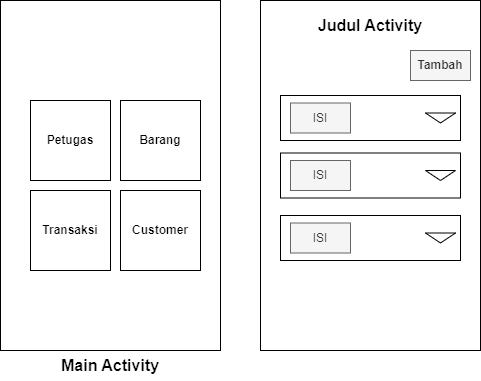

The diagram above was exported from draw.io. Its source (the exported page's mxGraphModel, read from the mxfile embedded in the PNG):
<mxGraphModel dx="878" dy="509" grid="1" gridSize="10" guides="1" tooltips="1" connect="1" arrows="1" fold="1" page="1" pageScale="1" pageWidth="1100" pageHeight="850" math="0" shadow="0">
  <root>
    <mxCell id="0" />
    <mxCell id="1" parent="0" />
    <mxCell id="Go3zLBL2mD0DtdgsUF5E-17" value="" style="rounded=0;whiteSpace=wrap;html=1;" vertex="1" parent="1">
      <mxGeometry x="690" y="160" width="60" height="30" as="geometry" />
    </mxCell>
    <mxCell id="Go3zLBL2mD0DtdgsUF5E-2" value="" style="rounded=0;whiteSpace=wrap;html=1;" vertex="1" parent="1">
      <mxGeometry x="280" y="110" width="220" height="350" as="geometry" />
    </mxCell>
    <mxCell id="Go3zLBL2mD0DtdgsUF5E-3" value="" style="whiteSpace=wrap;html=1;aspect=fixed;" vertex="1" parent="1">
      <mxGeometry x="310" y="210" width="80" height="80" as="geometry" />
    </mxCell>
    <mxCell id="Go3zLBL2mD0DtdgsUF5E-4" value="" style="whiteSpace=wrap;html=1;aspect=fixed;" vertex="1" parent="1">
      <mxGeometry x="400" y="210" width="80" height="80" as="geometry" />
    </mxCell>
    <mxCell id="Go3zLBL2mD0DtdgsUF5E-5" value="" style="whiteSpace=wrap;html=1;aspect=fixed;" vertex="1" parent="1">
      <mxGeometry x="400" y="300" width="80" height="80" as="geometry" />
    </mxCell>
    <mxCell id="Go3zLBL2mD0DtdgsUF5E-6" value="" style="whiteSpace=wrap;html=1;aspect=fixed;" vertex="1" parent="1">
      <mxGeometry x="310" y="300" width="80" height="80" as="geometry" />
    </mxCell>
    <mxCell id="Go3zLBL2mD0DtdgsUF5E-8" value="Petugas" style="text;html=1;strokeColor=none;fillColor=none;align=center;verticalAlign=middle;whiteSpace=wrap;rounded=0;fontStyle=1" vertex="1" parent="1">
      <mxGeometry x="320" y="235" width="60" height="30" as="geometry" />
    </mxCell>
    <mxCell id="Go3zLBL2mD0DtdgsUF5E-9" value="Barang" style="text;html=1;strokeColor=none;fillColor=none;align=center;verticalAlign=middle;whiteSpace=wrap;rounded=0;fontStyle=1" vertex="1" parent="1">
      <mxGeometry x="410" y="235" width="60" height="30" as="geometry" />
    </mxCell>
    <mxCell id="Go3zLBL2mD0DtdgsUF5E-10" value="Transaksi" style="text;html=1;strokeColor=none;fillColor=none;align=center;verticalAlign=middle;whiteSpace=wrap;rounded=0;fontStyle=1" vertex="1" parent="1">
      <mxGeometry x="320" y="325" width="60" height="30" as="geometry" />
    </mxCell>
    <mxCell id="Go3zLBL2mD0DtdgsUF5E-11" value="Customer" style="text;html=1;strokeColor=none;fillColor=none;align=center;verticalAlign=middle;whiteSpace=wrap;rounded=0;fontStyle=1" vertex="1" parent="1">
      <mxGeometry x="410" y="325" width="60" height="30" as="geometry" />
    </mxCell>
    <mxCell id="Go3zLBL2mD0DtdgsUF5E-12" value="&lt;b&gt;&lt;font style=&quot;font-size: 16px;&quot;&gt;Main Activity&lt;/font&gt;&lt;/b&gt;" style="text;html=1;strokeColor=none;fillColor=none;align=center;verticalAlign=middle;whiteSpace=wrap;rounded=0;" vertex="1" parent="1">
      <mxGeometry x="335" y="460" width="110" height="30" as="geometry" />
    </mxCell>
    <mxCell id="Go3zLBL2mD0DtdgsUF5E-14" value="" style="rounded=0;whiteSpace=wrap;html=1;" vertex="1" parent="1">
      <mxGeometry x="540" y="110" width="220" height="350" as="geometry" />
    </mxCell>
    <mxCell id="Go3zLBL2mD0DtdgsUF5E-15" value="&lt;b&gt;&lt;font style=&quot;font-size: 16px;&quot;&gt;Judul Activity&lt;/font&gt;&lt;/b&gt;" style="text;html=1;strokeColor=none;fillColor=none;align=center;verticalAlign=middle;whiteSpace=wrap;rounded=0;" vertex="1" parent="1">
      <mxGeometry x="595" y="120" width="110" height="30" as="geometry" />
    </mxCell>
    <mxCell id="Go3zLBL2mD0DtdgsUF5E-16" value="Tambah" style="text;html=1;strokeColor=#666666;fillColor=#f5f5f5;align=center;verticalAlign=middle;whiteSpace=wrap;rounded=0;fontStyle=1;fontColor=#333333;strokeWidth=1;" vertex="1" parent="1">
      <mxGeometry x="690" y="160" width="60" height="30" as="geometry" />
    </mxCell>
    <mxCell id="Go3zLBL2mD0DtdgsUF5E-18" value="" style="rounded=0;whiteSpace=wrap;html=1;" vertex="1" parent="1">
      <mxGeometry x="560" y="205" width="180" height="45" as="geometry" />
    </mxCell>
    <mxCell id="Go3zLBL2mD0DtdgsUF5E-19" value="ISI" style="text;html=1;align=center;verticalAlign=middle;whiteSpace=wrap;rounded=0;strokeWidth=1;fillColor=#f5f5f5;fontColor=#333333;strokeColor=#666666;" vertex="1" parent="1">
      <mxGeometry x="570" y="212.5" width="60" height="30" as="geometry" />
    </mxCell>
    <mxCell id="Go3zLBL2mD0DtdgsUF5E-21" value="" style="triangle;whiteSpace=wrap;html=1;direction=south;" vertex="1" parent="1">
      <mxGeometry x="705" y="222.5" width="30" height="10" as="geometry" />
    </mxCell>
    <mxCell id="Go3zLBL2mD0DtdgsUF5E-24" value="" style="rounded=0;whiteSpace=wrap;html=1;" vertex="1" parent="1">
      <mxGeometry x="560" y="262.5" width="180" height="45" as="geometry" />
    </mxCell>
    <mxCell id="Go3zLBL2mD0DtdgsUF5E-25" value="" style="rounded=0;whiteSpace=wrap;html=1;" vertex="1" parent="1">
      <mxGeometry x="560" y="325" width="180" height="45" as="geometry" />
    </mxCell>
    <mxCell id="Go3zLBL2mD0DtdgsUF5E-26" value="ISI" style="text;html=1;align=center;verticalAlign=middle;whiteSpace=wrap;rounded=0;strokeWidth=1;fillColor=#f5f5f5;fontColor=#333333;strokeColor=#666666;" vertex="1" parent="1">
      <mxGeometry x="570" y="270" width="60" height="30" as="geometry" />
    </mxCell>
    <mxCell id="Go3zLBL2mD0DtdgsUF5E-27" value="ISI" style="text;html=1;align=center;verticalAlign=middle;whiteSpace=wrap;rounded=0;strokeWidth=1;fillColor=#f5f5f5;fontColor=#333333;strokeColor=#666666;" vertex="1" parent="1">
      <mxGeometry x="570" y="332.5" width="60" height="30" as="geometry" />
    </mxCell>
    <mxCell id="Go3zLBL2mD0DtdgsUF5E-28" value="" style="triangle;whiteSpace=wrap;html=1;direction=south;" vertex="1" parent="1">
      <mxGeometry x="705" y="280" width="30" height="10" as="geometry" />
    </mxCell>
    <mxCell id="Go3zLBL2mD0DtdgsUF5E-29" value="" style="triangle;whiteSpace=wrap;html=1;direction=south;" vertex="1" parent="1">
      <mxGeometry x="705" y="342.5" width="30" height="10" as="geometry" />
    </mxCell>
  </root>
</mxGraphModel>